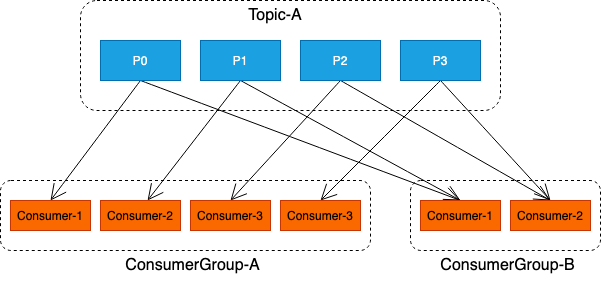

The diagram above was exported from draw.io. Its source (the exported page's mxGraphModel, read from the mxfile embedded in the PNG):
<mxGraphModel dx="1298" dy="866" grid="1" gridSize="10" guides="1" tooltips="1" connect="1" arrows="1" fold="1" page="1" pageScale="1" pageWidth="1169" pageHeight="1654" math="0" shadow="0">
  <root>
    <mxCell id="0" />
    <mxCell id="1" parent="0" />
    <mxCell id="biQtsRP3e84B8Cva4_gX-19" value="" style="rounded=1;whiteSpace=wrap;html=1;dashed=1;hachureGap=4;pointerEvents=0;" vertex="1" parent="1">
      <mxGeometry x="770" y="340" width="190" height="70" as="geometry" />
    </mxCell>
    <mxCell id="biQtsRP3e84B8Cva4_gX-4" value="" style="rounded=1;whiteSpace=wrap;html=1;dashed=1;hachureGap=4;pointerEvents=0;" vertex="1" parent="1">
      <mxGeometry x="440" y="160" width="420" height="110" as="geometry" />
    </mxCell>
    <mxCell id="biQtsRP3e84B8Cva4_gX-5" value="" style="rounded=1;whiteSpace=wrap;html=1;dashed=1;hachureGap=4;pointerEvents=0;" vertex="1" parent="1">
      <mxGeometry x="360" y="340" width="370" height="70" as="geometry" />
    </mxCell>
    <mxCell id="biQtsRP3e84B8Cva4_gX-25" style="edgeStyle=none;curved=1;rounded=0;orthogonalLoop=1;jettySize=auto;html=1;exitX=0.5;exitY=1;exitDx=0;exitDy=0;entryX=0.5;entryY=0;entryDx=0;entryDy=0;endArrow=open;startSize=14;endSize=14;sourcePerimeterSpacing=8;targetPerimeterSpacing=8;" edge="1" parent="1" source="biQtsRP3e84B8Cva4_gX-6" target="biQtsRP3e84B8Cva4_gX-13">
      <mxGeometry relative="1" as="geometry" />
    </mxCell>
    <mxCell id="biQtsRP3e84B8Cva4_gX-29" style="edgeStyle=none;curved=1;rounded=0;orthogonalLoop=1;jettySize=auto;html=1;exitX=0.5;exitY=1;exitDx=0;exitDy=0;entryX=0.5;entryY=0;entryDx=0;entryDy=0;endArrow=open;startSize=14;endSize=14;sourcePerimeterSpacing=8;targetPerimeterSpacing=8;" edge="1" parent="1" source="biQtsRP3e84B8Cva4_gX-6" target="biQtsRP3e84B8Cva4_gX-20">
      <mxGeometry relative="1" as="geometry" />
    </mxCell>
    <mxCell id="biQtsRP3e84B8Cva4_gX-6" value="P0" style="rounded=0;whiteSpace=wrap;html=1;hachureGap=4;pointerEvents=0;fillColor=#1ba1e2;strokeColor=#006EAF;fontColor=#ffffff;" vertex="1" parent="1">
      <mxGeometry x="460" y="200" width="80" height="40" as="geometry" />
    </mxCell>
    <mxCell id="biQtsRP3e84B8Cva4_gX-26" style="edgeStyle=none;curved=1;rounded=0;orthogonalLoop=1;jettySize=auto;html=1;exitX=0.5;exitY=1;exitDx=0;exitDy=0;entryX=0.588;entryY=0;entryDx=0;entryDy=0;entryPerimeter=0;endArrow=open;startSize=14;endSize=14;sourcePerimeterSpacing=8;targetPerimeterSpacing=8;" edge="1" parent="1" source="biQtsRP3e84B8Cva4_gX-7" target="biQtsRP3e84B8Cva4_gX-15">
      <mxGeometry relative="1" as="geometry" />
    </mxCell>
    <mxCell id="biQtsRP3e84B8Cva4_gX-30" style="edgeStyle=none;curved=1;rounded=0;orthogonalLoop=1;jettySize=auto;html=1;exitX=0.5;exitY=1;exitDx=0;exitDy=0;endArrow=open;startSize=14;endSize=14;sourcePerimeterSpacing=8;targetPerimeterSpacing=8;" edge="1" parent="1" source="biQtsRP3e84B8Cva4_gX-7">
      <mxGeometry relative="1" as="geometry">
        <mxPoint x="820" y="360" as="targetPoint" />
      </mxGeometry>
    </mxCell>
    <mxCell id="biQtsRP3e84B8Cva4_gX-7" value="P1" style="rounded=0;whiteSpace=wrap;html=1;hachureGap=4;pointerEvents=0;fillColor=#1ba1e2;strokeColor=#006EAF;fontColor=#ffffff;" vertex="1" parent="1">
      <mxGeometry x="560" y="200" width="80" height="40" as="geometry" />
    </mxCell>
    <mxCell id="biQtsRP3e84B8Cva4_gX-27" style="edgeStyle=none;curved=1;rounded=0;orthogonalLoop=1;jettySize=auto;html=1;exitX=0.5;exitY=1;exitDx=0;exitDy=0;entryX=0.5;entryY=0;entryDx=0;entryDy=0;endArrow=open;startSize=14;endSize=14;sourcePerimeterSpacing=8;targetPerimeterSpacing=8;" edge="1" parent="1" source="biQtsRP3e84B8Cva4_gX-8" target="biQtsRP3e84B8Cva4_gX-16">
      <mxGeometry relative="1" as="geometry" />
    </mxCell>
    <mxCell id="biQtsRP3e84B8Cva4_gX-31" style="edgeStyle=none;curved=1;rounded=0;orthogonalLoop=1;jettySize=auto;html=1;exitX=0.5;exitY=1;exitDx=0;exitDy=0;entryX=0.5;entryY=0;entryDx=0;entryDy=0;endArrow=open;startSize=14;endSize=14;sourcePerimeterSpacing=8;targetPerimeterSpacing=8;" edge="1" parent="1" source="biQtsRP3e84B8Cva4_gX-8" target="biQtsRP3e84B8Cva4_gX-21">
      <mxGeometry relative="1" as="geometry" />
    </mxCell>
    <mxCell id="biQtsRP3e84B8Cva4_gX-8" value="P2" style="rounded=0;whiteSpace=wrap;html=1;hachureGap=4;pointerEvents=0;fillColor=#1ba1e2;strokeColor=#006EAF;fontColor=#ffffff;" vertex="1" parent="1">
      <mxGeometry x="660" y="200" width="80" height="40" as="geometry" />
    </mxCell>
    <mxCell id="biQtsRP3e84B8Cva4_gX-28" style="edgeStyle=none;curved=1;rounded=0;orthogonalLoop=1;jettySize=auto;html=1;exitX=0.5;exitY=1;exitDx=0;exitDy=0;entryX=0.5;entryY=0;entryDx=0;entryDy=0;endArrow=open;startSize=14;endSize=14;sourcePerimeterSpacing=8;targetPerimeterSpacing=8;" edge="1" parent="1" source="biQtsRP3e84B8Cva4_gX-10" target="biQtsRP3e84B8Cva4_gX-17">
      <mxGeometry relative="1" as="geometry" />
    </mxCell>
    <mxCell id="biQtsRP3e84B8Cva4_gX-32" style="edgeStyle=none;curved=1;rounded=0;orthogonalLoop=1;jettySize=auto;html=1;exitX=0.5;exitY=1;exitDx=0;exitDy=0;entryX=0.5;entryY=0;entryDx=0;entryDy=0;endArrow=open;startSize=14;endSize=14;sourcePerimeterSpacing=8;targetPerimeterSpacing=8;" edge="1" parent="1" source="biQtsRP3e84B8Cva4_gX-10" target="biQtsRP3e84B8Cva4_gX-21">
      <mxGeometry relative="1" as="geometry" />
    </mxCell>
    <mxCell id="biQtsRP3e84B8Cva4_gX-10" value="P3" style="rounded=0;whiteSpace=wrap;html=1;hachureGap=4;pointerEvents=0;fillColor=#1ba1e2;strokeColor=#006EAF;fontColor=#ffffff;" vertex="1" parent="1">
      <mxGeometry x="760" y="200" width="80" height="40" as="geometry" />
    </mxCell>
    <mxCell id="biQtsRP3e84B8Cva4_gX-11" value="&lt;font style=&quot;font-size: 16px&quot;&gt;Topic-A&lt;/font&gt;" style="text;html=1;strokeColor=none;fillColor=none;align=center;verticalAlign=middle;whiteSpace=wrap;rounded=0;hachureGap=4;pointerEvents=0;" vertex="1" parent="1">
      <mxGeometry x="600" y="160" width="70" height="30" as="geometry" />
    </mxCell>
    <mxCell id="biQtsRP3e84B8Cva4_gX-13" value="Consumer-1" style="rounded=0;whiteSpace=wrap;html=1;hachureGap=4;pointerEvents=0;fillColor=#fa6800;strokeColor=#C73500;fontColor=#000000;" vertex="1" parent="1">
      <mxGeometry x="370" y="360" width="80" height="30" as="geometry" />
    </mxCell>
    <mxCell id="biQtsRP3e84B8Cva4_gX-15" value="Consumer-2" style="rounded=0;whiteSpace=wrap;html=1;hachureGap=4;pointerEvents=0;fillColor=#fa6800;strokeColor=#C73500;fontColor=#000000;" vertex="1" parent="1">
      <mxGeometry x="460" y="360" width="80" height="30" as="geometry" />
    </mxCell>
    <mxCell id="biQtsRP3e84B8Cva4_gX-16" value="Consumer-3" style="rounded=0;whiteSpace=wrap;html=1;hachureGap=4;pointerEvents=0;fillColor=#fa6800;strokeColor=#C73500;fontColor=#000000;" vertex="1" parent="1">
      <mxGeometry x="550" y="360" width="80" height="30" as="geometry" />
    </mxCell>
    <mxCell id="biQtsRP3e84B8Cva4_gX-17" value="Consumer-3" style="rounded=0;whiteSpace=wrap;html=1;hachureGap=4;pointerEvents=0;fillColor=#fa6800;strokeColor=#C73500;fontColor=#000000;" vertex="1" parent="1">
      <mxGeometry x="640" y="360" width="80" height="30" as="geometry" />
    </mxCell>
    <mxCell id="biQtsRP3e84B8Cva4_gX-18" value="&lt;font style=&quot;font-size: 16px&quot;&gt;ConsumerGroup-A&lt;/font&gt;" style="text;html=1;strokeColor=none;fillColor=none;align=center;verticalAlign=middle;whiteSpace=wrap;rounded=0;hachureGap=4;pointerEvents=0;" vertex="1" parent="1">
      <mxGeometry x="465" y="410" width="175" height="30" as="geometry" />
    </mxCell>
    <mxCell id="biQtsRP3e84B8Cva4_gX-20" value="Consumer-1" style="rounded=0;whiteSpace=wrap;html=1;hachureGap=4;pointerEvents=0;fillColor=#fa6800;strokeColor=#C73500;fontColor=#000000;" vertex="1" parent="1">
      <mxGeometry x="780" y="360" width="80" height="30" as="geometry" />
    </mxCell>
    <mxCell id="biQtsRP3e84B8Cva4_gX-21" value="Consumer-2" style="rounded=0;whiteSpace=wrap;html=1;hachureGap=4;pointerEvents=0;fillColor=#fa6800;strokeColor=#C73500;fontColor=#000000;" vertex="1" parent="1">
      <mxGeometry x="870" y="360" width="80" height="30" as="geometry" />
    </mxCell>
    <mxCell id="biQtsRP3e84B8Cva4_gX-24" value="&lt;font style=&quot;font-size: 16px&quot;&gt;ConsumerGroup-B&lt;/font&gt;" style="text;html=1;strokeColor=none;fillColor=none;align=center;verticalAlign=middle;whiteSpace=wrap;rounded=0;hachureGap=4;pointerEvents=0;" vertex="1" parent="1">
      <mxGeometry x="780" y="410" width="175" height="30" as="geometry" />
    </mxCell>
  </root>
</mxGraphModel>